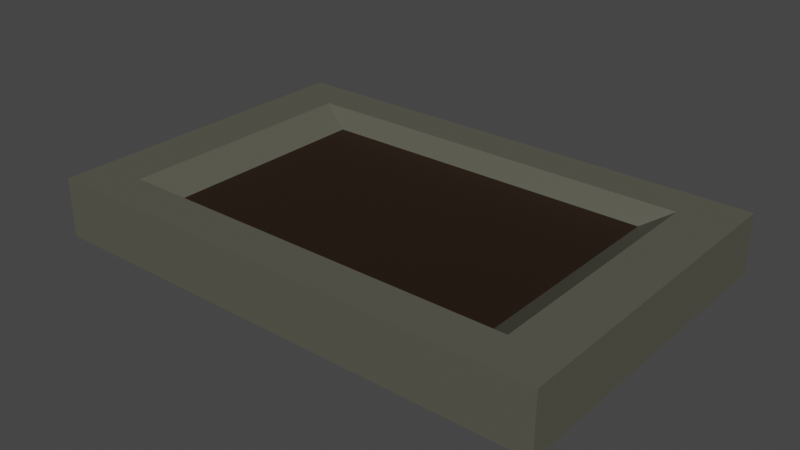 # Source: FlowerBed1.blend  (saved by Blender 2.93.21; exported with 4.5.12 LTS)
import bpy
from mathutils import Matrix  # noqa: F401  (used for matrix-valued properties, if any)

bpy.ops.wm.read_factory_settings(use_empty=True)
scene = bpy.context.scene
scene.name = 'Scene'

# ---- collections
col_collection = bpy.data.collections.new('Collection'); scene.collection.children.link(col_collection)

# ---- materials (node trees are filled in below, after node groups)
mat_concreteflowerbed1 = bpy.data.materials.new('ConcreteFlowerBed1')
mat_concreteflowerbed1.use_transparent_shadow = False
mat_groundflowerbed1 = bpy.data.materials.new('GroundFlowerBed1')
mat_groundflowerbed1.use_transparent_shadow = False

# ---- material node trees
mat_concreteflowerbed1.use_nodes = True; mat_concreteflowerbed1.node_tree.nodes.clear()
_N = mat_concreteflowerbed1.node_tree.nodes; _L = mat_concreteflowerbed1.node_tree.links
n0 = _N.new('ShaderNodeBsdfPrincipled'); n0.name = 'Principled BSDF'; n0.location = (10, 300)
n0.distribution = 'GGX'
n0.subsurface_method = 'BURLEY'
n0.inputs[0].default_value = (0.09723, 0.09559, 0.07249, 1.0)
n0.inputs[3].default_value = 1.45
n0.inputs[27].default_value = (0.0, 0.0, 0.0, 1.0)
n0.inputs[28].default_value = 1.0
n1 = _N.new('ShaderNodeOutputMaterial'); n1.name = 'Material Output'; n1.location = (300, 300)
_L.new(n0.outputs[0], n1.inputs[0])
n1.is_active_output = True
mat_groundflowerbed1.use_nodes = True; mat_groundflowerbed1.node_tree.nodes.clear()
_N = mat_groundflowerbed1.node_tree.nodes; _L = mat_groundflowerbed1.node_tree.links
n0 = _N.new('ShaderNodeBsdfPrincipled'); n0.name = 'Principled BSDF'; n0.location = (10, 300)
n0.distribution = 'GGX'
n0.subsurface_method = 'BURLEY'
n0.inputs[0].default_value = (0.0185, 0.008023, 0.003035, 1.0)
n0.inputs[3].default_value = 1.45
n0.inputs[27].default_value = (0.0, 0.0, 0.0, 1.0)
n0.inputs[28].default_value = 1.0
n1 = _N.new('ShaderNodeOutputMaterial'); n1.name = 'Material Output'; n1.location = (300, 300)
_L.new(n0.outputs[0], n1.inputs[0])
n1.is_active_output = True

# ---- world
world_world = bpy.data.worlds.new('World'); scene.world = world_world
world_world.use_nodes = True; world_world.node_tree.nodes.clear()
_N = world_world.node_tree.nodes; _L = world_world.node_tree.links
n0 = _N.new('ShaderNodeOutputWorld'); n0.name = 'World Output'; n0.location = (300, 300)
n1 = _N.new('ShaderNodeBackground'); n1.name = 'Background'; n1.location = (10, 300)
n1.inputs[0].default_value = (0.05088, 0.05088, 0.05088, 1.0)
_L.new(n1.outputs[0], n0.inputs[0])
n0.is_active_output = True
world_world.color = (0.05088, 0.05088, 0.05088)
world_world.use_sun_shadow = False
world_world.sun_shadow_jitter_overblur = 0.0

# ---- meshes
me_cube_012 = bpy.data.meshes.new('Cube.012')
me_cube_012.from_pydata([(-0.9075, -0.592, -0.141), (-0.7226, -0.4472, 0.06972), (-0.9075, 0.592, -0.141), (-0.7226, 0.4472, 0.06972), (-0.9075, -0.592, 0.06972), (-0.9075, 0.592, 0.06972), (-0.619, -0.4094, 0.001565), (-0.619, 0.4094, 0.001565), (0.9075, -0.592, -0.141), (0.7226, -0.4472, 0.06972), (0.9075, 0.592, -0.141), (0.7226, 0.4472, 0.06972), (0.9075, -0.592, 0.06972), (0.9075, 0.592, 0.06972), (0.619, -0.4094, 0.001565), (0.619, 0.4094, 0.001565), (1.987e-08, 0.592, -0.141), (1.987e-08, 0.592, 0.06972), (1.987e-08, -0.592, -0.141), (1.987e-08, -0.592, 0.06972), (1.987e-08, 0.4472, 0.06972), (1.987e-08, -0.4472, 0.06972), (1.987e-08, 0.4094, 0.001565), (1.987e-08, -0.4094, 0.001565)], [], [(0, 4, 5, 2), (18, 19, 4, 0), (1, 3, 5, 4), (21, 1, 4, 19), (22, 7, 6, 23), (20, 3, 7, 22), (3, 1, 6, 7), (3, 20, 17, 5), (1, 21, 23, 6), (2, 16, 18, 0), (2, 5, 17, 16), (8, 10, 13, 12), (18, 8, 12, 19), (9, 12, 13, 11), (21, 19, 12, 9), (22, 23, 14, 15), (20, 22, 15, 11), (11, 15, 14, 9), (11, 13, 17, 20), (9, 14, 23, 21), (10, 8, 18, 16), (10, 16, 17, 13)])
me_cube_012.polygons.foreach_set('material_index', [0, 0, 0, 0, 1, 0, 0, 0, 0, 0, 0, 0, 0, 0, 0, 1, 0, 0, 0, 0, 0, 0])
_uv = me_cube_012.uv_layers.new(name='UVMap')
_uv.uv.foreach_set('vector', [0.375, 0.0, 0.625, 0.0, 0.625, 0.25, 0.375, 0.25, 0.375, 0.875, 0.625, 0.875, 0.625, 1.0, 0.375, 1.0, 0.8586, 0.7336, 0.8586, 0.5164, 0.875, 0.5, 0.875, 0.75, 0.75, 0.7336, 0.8586, 0.7336, 0.875, 0.75, 0.75, 0.75, 0.75, 0.5164, 0.8586, 0.5164, 0.8586, 0.7336, 0.75, 0.7336, 0.75, 0.5164, 0.8586, 0.5164, 0.8586, 0.5164, 0.75, 0.5164, 0.8586, 0.5164, 0.8586, 0.7336, 0.8586, 0.7336, 0.8586, 0.5164, 0.8586, 0.5164, 0.75, 0.5164, 0.75, 0.5, 0.875, 0.5, 0.8586, 0.7336, 0.75, 0.7336, 0.75, 0.7336, 0.8586, 0.7336, 0.125, 0.5, 0.25, 0.5, 0.25, 0.75, 0.125, 0.75, 0.375, 0.25, 0.625, 0.25, 0.625, 0.375, 0.375, 0.375, 0.375, 0.0, 0.375, 0.25, 0.625, 0.25, 0.625, 0.0, 0.375, 0.875, 0.375, 1.0, 0.625, 1.0, 0.625, 0.875, 0.8586, 0.7336, 0.875, 0.75, 0.875, 0.5, 0.8586, 0.5164, 0.75, 0.7336, 0.75, 0.75, 0.875, 0.75, 0.8586, 0.7336, 0.75, 0.5164, 0.75, 0.7336, 0.8586, 0.7336, 0.8586, 0.5164, 0.75, 0.5164, 0.75, 0.5164, 0.8586, 0.5164, 0.8586, 0.5164, 0.8586, 0.5164, 0.8586, 0.5164, 0.8586, 0.7336, 0.8586, 0.7336, 0.8586, 0.5164, 0.875, 0.5, 0.75, 0.5, 0.75, 0.5164, 0.8586, 0.7336, 0.8586, 0.7336, 0.75, 0.7336, 0.75, 0.7336, 0.125, 0.5, 0.125, 0.75, 0.25, 0.75, 0.25, 0.5, 0.375, 0.25, 0.375, 0.375, 0.625, 0.375, 0.625, 0.25])
me_cube_012.materials.append(mat_concreteflowerbed1)
me_cube_012.materials.append(mat_groundflowerbed1)
me_cube_012.use_remesh_fix_poles = True
me_cube_012.use_remesh_preserve_attributes = False
me_cube_012.update()

# ---- objects
ob_flowerbed1 = bpy.data.objects.new('FlowerBed1', me_cube_012)

# ---- transforms, parenting, visibility, modifiers, constraints
ob_flowerbed1.location = (0.0, 0.0, 0.0)

# ---- collection membership
col_collection.objects.link(ob_flowerbed1)

# ---- scene / render settings (as saved in the file)
scene.frame_start = 1; scene.frame_end = 250; scene.frame_set(1)
scene.render.engine = 'BLENDER_EEVEE_NEXT'
scene.cycles.use_denoising = False
scene.cycles.samples = 128
scene.cycles.sampling_pattern = 'TABULATED_SOBOL'
scene.cycles.use_adaptive_sampling = False
scene.cycles.use_light_tree = False
scene.view_settings.view_transform = 'Filmic'
bpy.context.view_layer.update()

# ---- added for rendering (the .blend has no active camera and no usable light): camera, sun
cam_auto = bpy.data.cameras.new('AutoCamera')
cam_auto.lens = 50.0
cam_auto.sensor_width = 36.0
cam_auto.clip_end = 1000.0
ob_auto_camera = bpy.data.objects.new('AutoCamera', cam_auto)
scene.collection.objects.link(ob_auto_camera)
ob_auto_camera.location = (2.01452, -2.41742, 1.57597)
ob_auto_camera.rotation_euler = (1.09748, -7.21219e-08, 0.694738)
scene.camera = ob_auto_camera
light_auto_sun = bpy.data.lights.new('AutoSun', 'SUN')
light_auto_sun.energy = 3.0
light_auto_sun.angle = 0.0523599
ob_auto_sun = bpy.data.objects.new('AutoSun', light_auto_sun)
scene.collection.objects.link(ob_auto_sun)
ob_auto_sun.rotation_euler = (0.872665, 0.174533, 0.523599)
bpy.context.view_layer.update()
